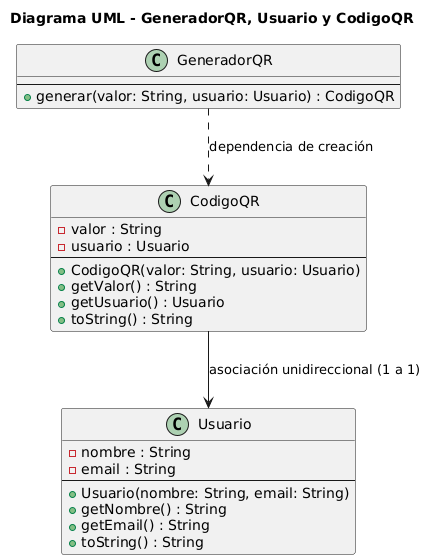

The diagram above was rendered by PlantUML. Its source (embedded in the PNG):
@startuml
title Diagrama UML - GeneradorQR, Usuario y CodigoQR

' Clase Usuario
class Usuario {
    - nombre : String
    - email : String
    --
    + Usuario(nombre: String, email: String)
    + getNombre() : String
    + getEmail() : String
    + toString() : String
}

' Clase CodigoQR
class CodigoQR {
    - valor : String
    - usuario : Usuario
    --
    + CodigoQR(valor: String, usuario: Usuario)
    + getValor() : String
    + getUsuario() : Usuario
    + toString() : String
}

' Clase GeneradorQR
class GeneradorQR {
    --
    + generar(valor: String, usuario: Usuario) : CodigoQR
}

' Relaciones
CodigoQR --> Usuario : asociación unidireccional (1 a 1)
GeneradorQR ..> CodigoQR : dependencia de creación
@enduml